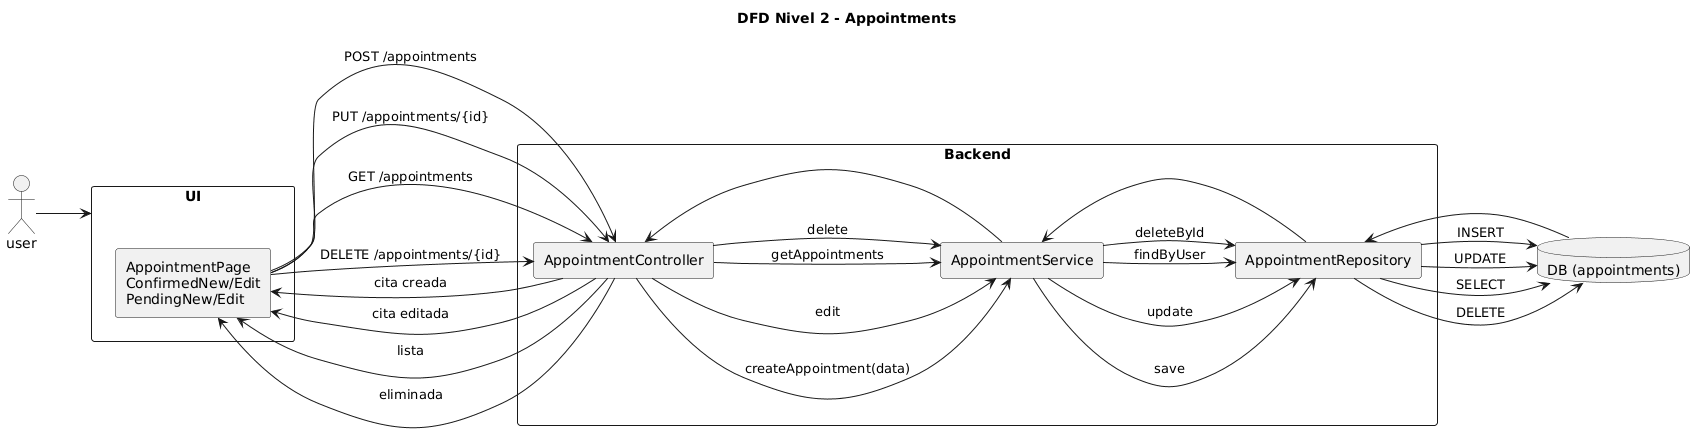

The diagram above was rendered by PlantUML. Its source (embedded in the PNG):
@startuml
left to right direction

title DFD Nivel 2 - Appointments

actor user

user --> UI 


rectangle "UI" as UI {
  rectangle "AppointmentPage\nConfirmedNew/Edit\nPendingNew/Edit" as AUI
}

rectangle "Backend" as BE {
  rectangle "AppointmentController" as AC
  rectangle "AppointmentService" as AS
  rectangle "AppointmentRepository" as AR
}

database "DB (appointments)" as DB

' CREATE APPOINTMENT
AUI --> AC : POST /appointments
AC --> AS : createAppointment(data)
AS --> AR : save
AR --> DB : INSERT
AC --> AUI : cita creada
DB --> AR
AR --> AS
AS --> AC

' EDIT
AUI --> AC : PUT /appointments/{id}
AC --> AS : edit
AS --> AR : update
AR --> DB : UPDATE
AC --> AUI : cita editada

' GET LIST
AUI --> AC : GET /appointments
AC --> AS : getAppointments
AS --> AR : findByUser
AR --> DB : SELECT
AC --> AUI : lista

' DELETE
AUI --> AC : DELETE /appointments/{id}
AC --> AS : delete
AS --> AR : deleteById
AR --> DB : DELETE
AC --> AUI : eliminada
@enduml